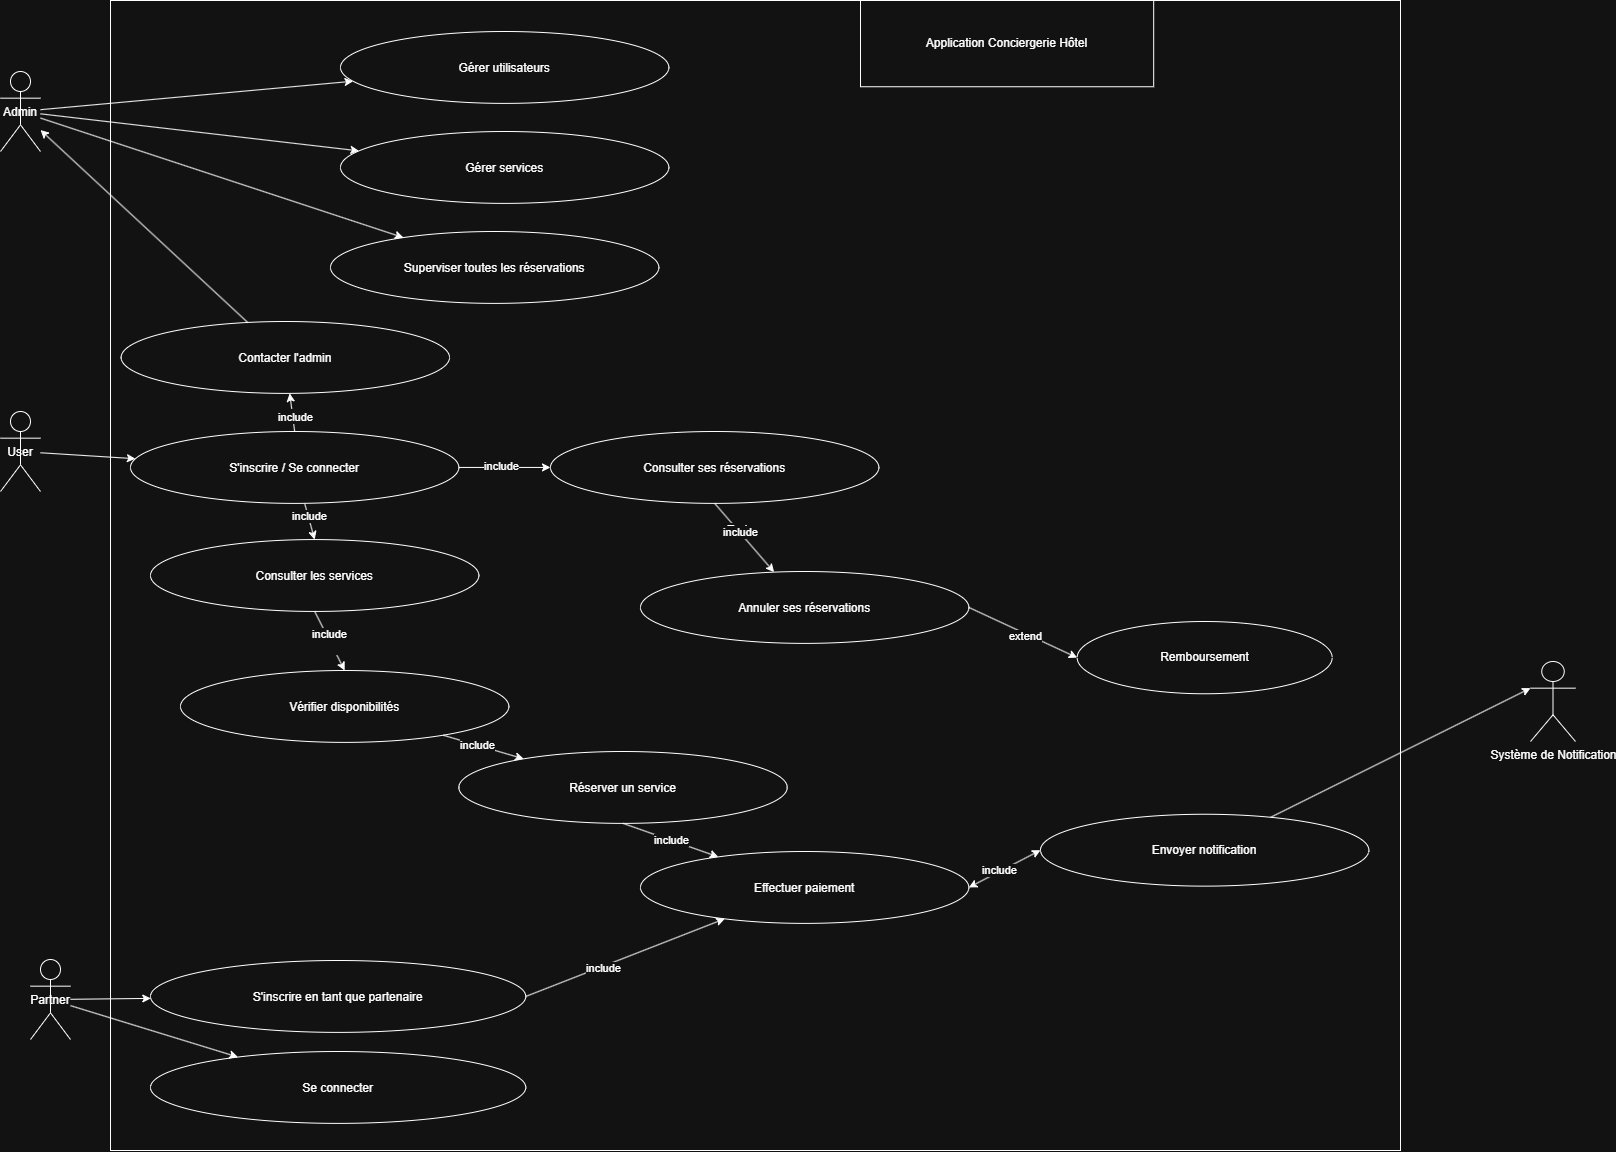

The diagram above was exported from draw.io. Its source (the exported page's mxGraphModel, read from the mxfile embedded in the PNG):
<mxGraphModel dx="1426" dy="777" grid="1" gridSize="10" guides="1" tooltips="1" connect="1" arrows="1" fold="1" page="1" pageScale="1" pageWidth="827" pageHeight="1169" math="0" shadow="0">
  <root>
    <mxCell id="0" />
    <mxCell id="1" parent="0" />
    <mxCell id="AGNmyNbdVTcDAX5NW0Cg-1" parent="1" style="shape=umlActor;" value="User" vertex="1">
      <mxGeometry height="80" width="40" x="10" y="430" as="geometry" />
    </mxCell>
    <mxCell id="AGNmyNbdVTcDAX5NW0Cg-2" parent="1" style="shape=umlActor;" value="Admin" vertex="1">
      <mxGeometry height="80" width="40" x="10" y="90" as="geometry" />
    </mxCell>
    <mxCell id="AGNmyNbdVTcDAX5NW0Cg-3" parent="1" style="shape=umlActor;" value="Partner" vertex="1">
      <mxGeometry height="80" width="40" x="40" y="978" as="geometry" />
    </mxCell>
    <mxCell id="AGNmyNbdVTcDAX5NW0Cg-4" parent="1" style="rounded=0;whiteSpace=wrap;html=1;" value="" vertex="1">
      <mxGeometry height="1150" width="1290" x="120" y="19" as="geometry" />
    </mxCell>
    <mxCell id="AGNmyNbdVTcDAX5NW0Cg-5" parent="AGNmyNbdVTcDAX5NW0Cg-4" style="ellipse;" value="Consulter les services" vertex="1">
      <mxGeometry height="71.875" width="328.3636363636363" x="39.995727272727265" y="539.0581578947368" as="geometry" />
    </mxCell>
    <mxCell id="AGNmyNbdVTcDAX5NW0Cg-6" parent="AGNmyNbdVTcDAX5NW0Cg-4" style="ellipse;" value="Vérifier disponibilités" vertex="1">
      <mxGeometry height="71.875" width="328.3636363636363" x="70.00097727272725" y="670.005" as="geometry" />
    </mxCell>
    <mxCell id="AGNmyNbdVTcDAX5NW0Cg-7" parent="AGNmyNbdVTcDAX5NW0Cg-4" style="ellipse;" value="Réserver un service" vertex="1">
      <mxGeometry height="71.875" width="328.3636363636363" x="348.3619545454545" y="751.0010526315789" as="geometry" />
    </mxCell>
    <mxCell id="AGNmyNbdVTcDAX5NW0Cg-8" parent="AGNmyNbdVTcDAX5NW0Cg-4" style="ellipse;" value="Effectuer paiement" vertex="1">
      <mxGeometry height="71.875" width="328.3636363636363" x="530.0029318181819" y="851.0015789473684" as="geometry" />
    </mxCell>
    <mxCell id="AGNmyNbdVTcDAX5NW0Cg-9" parent="AGNmyNbdVTcDAX5NW0Cg-4" style="ellipse;" value="Consulter ses réservations" vertex="1">
      <mxGeometry height="71.875" width="328.3636363636363" x="439.99874999999986" y="431.00342105263155" as="geometry" />
    </mxCell>
    <mxCell id="AGNmyNbdVTcDAX5NW0Cg-10" parent="AGNmyNbdVTcDAX5NW0Cg-4" style="ellipse;" value="Annuler ses réservations" vertex="1">
      <mxGeometry height="71.875" width="328.3636363636363" x="529.9999999999999" y="571.0034210526317" as="geometry" />
    </mxCell>
    <mxCell id="AGNmyNbdVTcDAX5NW0Cg-11" parent="AGNmyNbdVTcDAX5NW0Cg-4" style="ellipse;" value="Contacter l'admin" vertex="1">
      <mxGeometry height="71.875" width="328.3636363636363" x="10.639795454545393" y="321" as="geometry" />
    </mxCell>
    <mxCell id="AGNmyNbdVTcDAX5NW0Cg-12" parent="AGNmyNbdVTcDAX5NW0Cg-4" style="ellipse;" value="Gérer utilisateurs" vertex="1">
      <mxGeometry height="71.875" width="328.3636363636363" x="229.99545454545455" y="31.003684210526302" as="geometry" />
    </mxCell>
    <mxCell id="AGNmyNbdVTcDAX5NW0Cg-13" parent="AGNmyNbdVTcDAX5NW0Cg-4" style="ellipse;" value="Gérer services" vertex="1">
      <mxGeometry height="71.875" width="328.3636363636363" x="229.9999999999999" y="130.99842105263158" as="geometry" />
    </mxCell>
    <mxCell id="AGNmyNbdVTcDAX5NW0Cg-14" parent="AGNmyNbdVTcDAX5NW0Cg-4" style="ellipse;" value="Superviser toutes les réservations" vertex="1">
      <mxGeometry height="71.875" width="328.3636363636363" x="220.00454545454534" y="231" as="geometry" />
    </mxCell>
    <mxCell id="AGNmyNbdVTcDAX5NW0Cg-15" parent="AGNmyNbdVTcDAX5NW0Cg-4" style="ellipse;" value="S'inscrire en tant que partenaire" vertex="1">
      <mxGeometry height="71.875" width="375.27272727272725" x="39.99818181818182" y="960.0031578947369" as="geometry" />
    </mxCell>
    <mxCell id="AGNmyNbdVTcDAX5NW0Cg-17" parent="AGNmyNbdVTcDAX5NW0Cg-4" style="ellipse;" value="Se connecter" vertex="1">
      <mxGeometry height="71.875" width="375.27272727272725" x="39.997613636363596" y="1051.001052631579" as="geometry" />
    </mxCell>
    <mxCell id="AGNmyNbdVTcDAX5NW0Cg-18" parent="AGNmyNbdVTcDAX5NW0Cg-4" style="ellipse;whiteSpace=wrap;html=1;" value="Envoyer notification" vertex="1">
      <mxGeometry height="71.875" width="328.3636363636363" x="929.9960909090909" y="813.7521052631579" as="geometry" />
    </mxCell>
    <mxCell id="AGNmyNbdVTcDAX5NW0Cg-22" parent="AGNmyNbdVTcDAX5NW0Cg-4" style="rounded=0;whiteSpace=wrap;html=1;" value="Application Conciergerie Hôtel" vertex="1">
      <mxGeometry height="86.25" width="293.18181818181813" x="750.0045454545453" y="-0.003947368421051685" as="geometry" />
    </mxCell>
    <mxCell id="AGNmyNbdVTcDAX5NW0Cg-23" edge="1" parent="AGNmyNbdVTcDAX5NW0Cg-4" source="AGNmyNbdVTcDAX5NW0Cg-15" style="exitX=1;exitY=0.5;exitDx=0;exitDy=0;" target="AGNmyNbdVTcDAX5NW0Cg-8">
      <mxGeometry relative="1" as="geometry" />
    </mxCell>
    <mxCell id="AGNmyNbdVTcDAX5NW0Cg-24" connectable="0" parent="AGNmyNbdVTcDAX5NW0Cg-23" style="edgeLabel;html=1;align=center;verticalAlign=middle;resizable=0;points=[];" value="include" vertex="1">
      <mxGeometry relative="1" x="-0.2312" y="-1" as="geometry">
        <mxPoint as="offset" />
      </mxGeometry>
    </mxCell>
    <mxCell id="AGNmyNbdVTcDAX5NW0Cg-25" edge="1" parent="AGNmyNbdVTcDAX5NW0Cg-4" source="AGNmyNbdVTcDAX5NW0Cg-7" style="exitX=0.5;exitY=1;exitDx=0;exitDy=0;" target="AGNmyNbdVTcDAX5NW0Cg-8">
      <mxGeometry relative="1" as="geometry" />
    </mxCell>
    <mxCell id="AGNmyNbdVTcDAX5NW0Cg-26" connectable="0" parent="AGNmyNbdVTcDAX5NW0Cg-25" style="edgeLabel;html=1;align=center;verticalAlign=middle;resizable=0;points=[];" value="include" vertex="1">
      <mxGeometry relative="1" x="-0.0028" as="geometry">
        <mxPoint x="1" as="offset" />
      </mxGeometry>
    </mxCell>
    <mxCell id="AGNmyNbdVTcDAX5NW0Cg-27" edge="1" parent="AGNmyNbdVTcDAX5NW0Cg-4" source="AGNmyNbdVTcDAX5NW0Cg-48" style="entryX=0.5;entryY=0;entryDx=0;entryDy=0;" target="AGNmyNbdVTcDAX5NW0Cg-5">
      <mxGeometry relative="1" as="geometry">
        <mxPoint x="160" y="363.1578947368421" as="sourcePoint" />
        <mxPoint x="301" y="129.375" as="targetPoint" />
      </mxGeometry>
    </mxCell>
    <mxCell id="AGNmyNbdVTcDAX5NW0Cg-28" connectable="0" parent="AGNmyNbdVTcDAX5NW0Cg-27" style="edgeLabel;html=1;align=center;verticalAlign=middle;resizable=0;points=[];" value="include" vertex="1">
      <mxGeometry relative="1" x="-0.2939" as="geometry">
        <mxPoint x="1" as="offset" />
      </mxGeometry>
    </mxCell>
    <mxCell id="AGNmyNbdVTcDAX5NW0Cg-29" edge="1" parent="AGNmyNbdVTcDAX5NW0Cg-4" source="AGNmyNbdVTcDAX5NW0Cg-5" style="exitX=0.5;exitY=1;exitDx=0;exitDy=0;entryX=0.5;entryY=0;entryDx=0;entryDy=0;" target="AGNmyNbdVTcDAX5NW0Cg-6">
      <mxGeometry relative="1" as="geometry" />
    </mxCell>
    <mxCell id="AGNmyNbdVTcDAX5NW0Cg-30" connectable="0" parent="AGNmyNbdVTcDAX5NW0Cg-29" style="edgeLabel;html=1;align=center;verticalAlign=middle;resizable=0;points=[];" value="include&lt;div&gt;&lt;br&gt;&lt;/div&gt;" vertex="1">
      <mxGeometry relative="1" x="-0.0111" y="-1" as="geometry">
        <mxPoint as="offset" />
      </mxGeometry>
    </mxCell>
    <mxCell id="AGNmyNbdVTcDAX5NW0Cg-31" edge="1" parent="AGNmyNbdVTcDAX5NW0Cg-4" source="AGNmyNbdVTcDAX5NW0Cg-48" style="exitX=1;exitY=0.5;exitDx=0;exitDy=0;" target="AGNmyNbdVTcDAX5NW0Cg-9">
      <mxGeometry relative="1" as="geometry" />
    </mxCell>
    <mxCell id="AGNmyNbdVTcDAX5NW0Cg-32" connectable="0" parent="AGNmyNbdVTcDAX5NW0Cg-31" style="edgeLabel;html=1;align=center;verticalAlign=middle;resizable=0;points=[];" value="include" vertex="1">
      <mxGeometry relative="1" x="-0.0763" y="1" as="geometry">
        <mxPoint as="offset" />
      </mxGeometry>
    </mxCell>
    <mxCell id="AGNmyNbdVTcDAX5NW0Cg-33" edge="1" parent="AGNmyNbdVTcDAX5NW0Cg-4" source="AGNmyNbdVTcDAX5NW0Cg-9" style="exitX=0.5;exitY=1;exitDx=0;exitDy=0;" target="AGNmyNbdVTcDAX5NW0Cg-10">
      <mxGeometry relative="1" as="geometry" />
    </mxCell>
    <mxCell id="AGNmyNbdVTcDAX5NW0Cg-34" connectable="0" parent="AGNmyNbdVTcDAX5NW0Cg-33" style="edgeLabel;html=1;align=center;verticalAlign=middle;resizable=0;points=[];" value="Text" vertex="1">
      <mxGeometry relative="1" x="-0.2539" as="geometry">
        <mxPoint as="offset" />
      </mxGeometry>
    </mxCell>
    <mxCell id="AGNmyNbdVTcDAX5NW0Cg-35" connectable="0" parent="AGNmyNbdVTcDAX5NW0Cg-33" style="edgeLabel;html=1;align=center;verticalAlign=middle;resizable=0;points=[];" value="include" vertex="1">
      <mxGeometry relative="1" x="-0.1578" as="geometry">
        <mxPoint as="offset" />
      </mxGeometry>
    </mxCell>
    <mxCell id="AGNmyNbdVTcDAX5NW0Cg-36" edge="1" parent="AGNmyNbdVTcDAX5NW0Cg-4" source="AGNmyNbdVTcDAX5NW0Cg-48" style="exitX=0.5;exitY=0;exitDx=0;exitDy=0;" target="AGNmyNbdVTcDAX5NW0Cg-11">
      <mxGeometry relative="1" as="geometry" />
    </mxCell>
    <mxCell id="AGNmyNbdVTcDAX5NW0Cg-37" connectable="0" parent="AGNmyNbdVTcDAX5NW0Cg-36" style="edgeLabel;html=1;align=center;verticalAlign=middle;resizable=0;points=[];" value="Text" vertex="1">
      <mxGeometry relative="1" x="-0.1756" y="-2" as="geometry">
        <mxPoint as="offset" />
      </mxGeometry>
    </mxCell>
    <mxCell id="AGNmyNbdVTcDAX5NW0Cg-38" connectable="0" parent="AGNmyNbdVTcDAX5NW0Cg-36" style="edgeLabel;html=1;align=center;verticalAlign=middle;resizable=0;points=[];" value="include" vertex="1">
      <mxGeometry relative="1" x="-0.2505" y="-2" as="geometry">
        <mxPoint as="offset" />
      </mxGeometry>
    </mxCell>
    <mxCell id="AGNmyNbdVTcDAX5NW0Cg-39" edge="1" parent="AGNmyNbdVTcDAX5NW0Cg-4" source="AGNmyNbdVTcDAX5NW0Cg-6" style="" target="AGNmyNbdVTcDAX5NW0Cg-7">
      <mxGeometry relative="1" as="geometry" />
    </mxCell>
    <mxCell id="AGNmyNbdVTcDAX5NW0Cg-40" connectable="0" parent="AGNmyNbdVTcDAX5NW0Cg-39" style="edgeLabel;html=1;align=center;verticalAlign=middle;resizable=0;points=[];" value="include" vertex="1">
      <mxGeometry relative="1" x="-0.1408" as="geometry">
        <mxPoint x="-1" as="offset" />
      </mxGeometry>
    </mxCell>
    <mxCell id="AGNmyNbdVTcDAX5NW0Cg-41" parent="AGNmyNbdVTcDAX5NW0Cg-4" style="ellipse;whiteSpace=wrap;html=1;" value="Remboursement" vertex="1">
      <mxGeometry height="72.25631578947367" width="255" x="966.68" y="621.0047368421054" as="geometry" />
    </mxCell>
    <mxCell id="AGNmyNbdVTcDAX5NW0Cg-42" edge="1" parent="AGNmyNbdVTcDAX5NW0Cg-4" source="AGNmyNbdVTcDAX5NW0Cg-10" style="endArrow=classic;html=1;rounded=0;entryX=0;entryY=0.5;entryDx=0;entryDy=0;exitX=1;exitY=0.5;exitDx=0;exitDy=0;" target="AGNmyNbdVTcDAX5NW0Cg-41" value="">
      <mxGeometry height="50" relative="1" width="50" as="geometry">
        <mxPoint x="702.08" y="410.8284210526316" as="sourcePoint" />
        <mxPoint x="752.08" y="350.3021052631579" as="targetPoint" />
      </mxGeometry>
    </mxCell>
    <mxCell id="AGNmyNbdVTcDAX5NW0Cg-43" connectable="0" parent="AGNmyNbdVTcDAX5NW0Cg-42" style="edgeLabel;html=1;align=center;verticalAlign=middle;resizable=0;points=[];" value="extend" vertex="1">
      <mxGeometry relative="1" x="0.0606" y="-2" as="geometry">
        <mxPoint as="offset" />
      </mxGeometry>
    </mxCell>
    <mxCell id="AGNmyNbdVTcDAX5NW0Cg-44" edge="1" parent="AGNmyNbdVTcDAX5NW0Cg-4" source="AGNmyNbdVTcDAX5NW0Cg-8" style="endArrow=classic;startArrow=classic;html=1;rounded=0;entryX=0;entryY=0.5;entryDx=0;entryDy=0;exitX=1;exitY=0.5;exitDx=0;exitDy=0;" target="AGNmyNbdVTcDAX5NW0Cg-18" value="">
      <mxGeometry height="50" relative="1" width="50" as="geometry">
        <mxPoint x="891.27" y="693.0384210526315" as="sourcePoint" />
        <mxPoint x="941.27" y="632.5121052631579" as="targetPoint" />
      </mxGeometry>
    </mxCell>
    <mxCell id="AGNmyNbdVTcDAX5NW0Cg-45" connectable="0" parent="AGNmyNbdVTcDAX5NW0Cg-44" style="edgeLabel;html=1;align=center;verticalAlign=middle;resizable=0;points=[];" value="include" vertex="1">
      <mxGeometry relative="1" x="-0.108" y="1" as="geometry">
        <mxPoint x="-1" as="offset" />
      </mxGeometry>
    </mxCell>
    <mxCell id="AGNmyNbdVTcDAX5NW0Cg-48" parent="AGNmyNbdVTcDAX5NW0Cg-4" style="ellipse;" value="S'inscrire / Se connecter" vertex="1">
      <mxGeometry height="71.875" width="328.3636363636363" x="19.995113636363634" y="431.00236842105267" as="geometry" />
    </mxCell>
    <mxCell id="AGNmyNbdVTcDAX5NW0Cg-49" edge="1" parent="1" source="AGNmyNbdVTcDAX5NW0Cg-1" target="AGNmyNbdVTcDAX5NW0Cg-48">
      <mxGeometry relative="1" as="geometry" />
    </mxCell>
    <mxCell id="AGNmyNbdVTcDAX5NW0Cg-50" edge="1" parent="1" source="AGNmyNbdVTcDAX5NW0Cg-11" target="AGNmyNbdVTcDAX5NW0Cg-2">
      <mxGeometry relative="1" as="geometry" />
    </mxCell>
    <mxCell id="AGNmyNbdVTcDAX5NW0Cg-51" edge="1" parent="1" source="AGNmyNbdVTcDAX5NW0Cg-2" target="AGNmyNbdVTcDAX5NW0Cg-12">
      <mxGeometry relative="1" as="geometry" />
    </mxCell>
    <mxCell id="AGNmyNbdVTcDAX5NW0Cg-52" edge="1" parent="1" source="AGNmyNbdVTcDAX5NW0Cg-2" target="AGNmyNbdVTcDAX5NW0Cg-13">
      <mxGeometry relative="1" as="geometry" />
    </mxCell>
    <mxCell id="AGNmyNbdVTcDAX5NW0Cg-53" edge="1" parent="1" source="AGNmyNbdVTcDAX5NW0Cg-2" target="AGNmyNbdVTcDAX5NW0Cg-14">
      <mxGeometry relative="1" as="geometry" />
    </mxCell>
    <mxCell id="AGNmyNbdVTcDAX5NW0Cg-54" edge="1" parent="1" source="AGNmyNbdVTcDAX5NW0Cg-3" target="AGNmyNbdVTcDAX5NW0Cg-15">
      <mxGeometry relative="1" as="geometry" />
    </mxCell>
    <mxCell id="AGNmyNbdVTcDAX5NW0Cg-55" edge="1" parent="1" source="AGNmyNbdVTcDAX5NW0Cg-3" target="AGNmyNbdVTcDAX5NW0Cg-17">
      <mxGeometry relative="1" as="geometry" />
    </mxCell>
    <mxCell id="AGNmyNbdVTcDAX5NW0Cg-56" parent="1" style="shape=umlActor;verticalLabelPosition=bottom;verticalAlign=top;html=1;outlineConnect=0;" value="Système de Notification&lt;div&gt;&lt;br&gt;&lt;/div&gt;" vertex="1">
      <mxGeometry height="80" width="45" x="1540" y="680" as="geometry" />
    </mxCell>
    <mxCell id="AGNmyNbdVTcDAX5NW0Cg-57" edge="1" parent="1" source="AGNmyNbdVTcDAX5NW0Cg-18" style="endArrow=classic;html=1;rounded=0;entryX=0;entryY=0.3333333333333333;entryDx=0;entryDy=0;entryPerimeter=0;" target="AGNmyNbdVTcDAX5NW0Cg-56" value="">
      <mxGeometry height="50" relative="1" width="50" as="geometry">
        <mxPoint x="1356.3636363636363" y="540" as="sourcePoint" />
        <mxPoint x="1530.9090909090908" y="540" as="targetPoint" />
      </mxGeometry>
    </mxCell>
  </root>
</mxGraphModel>